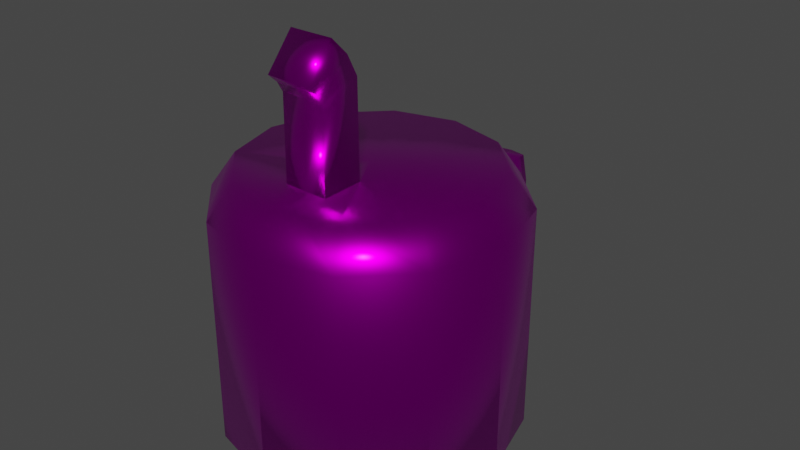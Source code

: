 # Source: canyster.blend  (saved by Blender 3.6.11; exported with 4.5.12 LTS)
import bpy
from mathutils import Matrix  # noqa: F401  (used for matrix-valued properties, if any)

bpy.ops.wm.read_factory_settings(use_empty=True)
scene = bpy.context.scene
scene.name = 'Scene'

# ---- collections
col_canyster = bpy.data.collections.new('Canyster'); scene.collection.children.link(col_canyster)

# ---- images (referenced by path relative to the original .blend; pixels are not part of the script)
import os
ASSET_DIR = os.environ.get("B2B_ASSET_DIR", "")  # directory of the original .blend (textures are referenced by path, not embedded)
HERE = os.path.dirname(os.path.abspath(__file__))  # packed textures are extracted next to this script under _unpacked/

def load_image(name, relpath, width, height, colorspace="sRGB"):
    """Load a texture the original file referenced (path relative to the .blend, or extracted next to this script)."""
    p = next((c for c in (os.path.join(HERE, relpath), os.path.join(ASSET_DIR, relpath)) if relpath and os.path.exists(c)), "")
    if p:
        img = bpy.data.images.load(p, check_existing=True)
        img.name = name
    else:  # same state as the original file: an image datablock whose file is absent (Cycles renders it pink)
        img = bpy.data.images.new(name, width, height)
        img.source = "FILE"
        img.filepath = "//" + (relpath or name)
    img.colorspace_settings.name = colorspace
    return img
img_canyster_png = load_image('canyster.png', 'canyster.png', 1024, 1024, 'sRGB')

# ---- materials (node trees are filled in below, after node groups)
mat_material = bpy.data.materials.new('Material')
mat_material.alpha_threshold = 0.0
mat_material.use_transparent_shadow = False
mat_material.roughness = 0.5
mat_material.line_color = (0.0, 0.0, 0.0, 1.0)

# ---- material node trees
mat_material.use_nodes = True; mat_material.node_tree.nodes.clear()
_N = mat_material.node_tree.nodes; _L = mat_material.node_tree.links
n0 = _N.new('ShaderNodeOutputMaterial'); n0.name = 'Material Output'; n0.location = (300, 300)
n1 = _N.new('ShaderNodeBsdfPrincipled'); n1.name = 'Principled BSDF'; n1.location = (10, 300)
n1.distribution = 'GGX'
n1.subsurface_method = 'RANDOM_WALK_SKIN'
n1.inputs[1].default_value = 1.0
n1.inputs[2].default_value = 0.2698
n1.inputs[3].default_value = 1.45
n1.inputs[13].default_value = 1.0
n1.inputs[27].default_value = (0.0, 0.0, 0.0, 1.0)
n1.inputs[28].default_value = 1.0
n2 = _N.new('ShaderNodeTexImage'); n2.name = 'Image Texture'; n2.location = (-280, 280)
n2.image = img_canyster_png
_L.new(n1.outputs[0], n0.inputs[0])
_L.new(n2.outputs[0], n1.inputs[0])
n0.is_active_output = True

# ---- world
world_world = bpy.data.worlds.new('World'); scene.world = world_world
world_world.use_nodes = True; world_world.node_tree.nodes.clear()
_N = world_world.node_tree.nodes; _L = world_world.node_tree.links
n0 = _N.new('ShaderNodeOutputWorld'); n0.name = 'World Output'; n0.location = (300, 300)
n1 = _N.new('ShaderNodeBackground'); n1.name = 'Background'; n1.location = (10, 300)
n1.inputs[0].default_value = (0.05088, 0.05088, 0.05088, 1.0)
_L.new(n1.outputs[0], n0.inputs[0])
n0.is_active_output = True
world_world.color = (0.05088, 0.05088, 0.05088)
world_world.use_sun_shadow = False
world_world.sun_shadow_jitter_overblur = 0.0

# ---- meshes
me_canyster = bpy.data.meshes.new('Canyster')
me_canyster.from_pydata([(0.0, 1.0, -1.0), (0.0, 1.0, 1.0), (0.5, 0.866, -1.0), (0.5, 0.866, 1.0), (0.866, 0.5, -1.0), (0.866, 0.5, 1.0), (1.0, 0.0, -1.0), (1.0, 0.0, 1.0), (0.866, -0.5, -1.0), (0.866, -0.5, 1.0), (0.5, -0.866, -1.0), (0.5, -0.866, 1.0), (0.0, -1.0, -1.0), (0.0, -1.0, 1.0), (-0.5, -0.866, -1.0), (-0.5, -0.866, 1.0), (-0.866, -0.5, -1.0), (-0.866, -0.5, 1.0), (-1.0, 0.0, -1.0), (-1.0, 0.0, 1.0), (-0.866, 0.5, -1.0), (-0.866, 0.5, 1.0), (-0.5, 0.866, -1.0), (-0.5, 0.866, 1.0), (-1.506e-09, 0.8352, 1.304), (0.4176, 0.7233, 1.304), (0.7233, 0.4176, 1.304), (0.8352, 2.008e-09, 1.304), (0.7233, -0.4176, 1.304), (0.4176, -0.7233, 1.304), (-1.506e-09, -0.8352, 1.304), (-0.4176, -0.7233, 1.304), (-0.7233, -0.4176, 1.304), (-0.8352, 2.008e-09, 1.304), (-0.7233, 0.4176, 1.304), (-0.4176, 0.7233, 1.304), (0.2088, 0.7792, 1.304), (0.5704, 0.5704, 1.304), (0.7792, 0.2088, 1.304), (0.7792, -0.2088, 1.304), (0.5704, -0.5704, 1.304), (0.2088, -0.7792, 1.304), (-0.2088, -0.7792, 1.304), (-0.5704, -0.5704, 1.304), (-0.7792, -0.2088, 1.304), (-0.7792, 0.2088, 1.304), (-0.5704, 0.5704, 1.304), (-0.2088, 0.7792, 1.304), (-1.788e-07, 2.008e-09, 1.304), (-4.957e-09, 0.6983, -1.27), (0.3492, 0.6047, -1.27), (0.6047, 0.3492, -1.27), (0.6983, 3.676e-09, -1.27), (0.6047, -0.3492, -1.27), (0.3492, -0.6047, -1.27), (-4.957e-09, -0.6983, -1.27), (-0.3492, -0.6047, -1.27), (-0.6047, -0.3492, -1.27), (-0.6983, 3.676e-09, -1.27), (-0.6047, 0.3492, -1.27), (-0.3492, 0.6047, -1.27), (1.788e-07, 3.676e-09, -1.27), (0.1494, -0.2588, 1.304), (0.1563, -0.7933, 1.304), (-1.24e-07, -0.2583, 1.304), (-0.1489, -0.2579, 1.304), (-0.1557, -0.7934, 1.304), (-6.215e-08, -0.5495, 1.304), (-0.1526, -0.5456, 1.304), (0.1532, -0.5535, 1.304), (-1.24e-07, -0.2648, 2.137), (0.1494, -0.2653, 2.136), (-0.1489, -0.2644, 2.137), (-6.215e-08, -0.543, 2.024), (-0.1526, -0.5393, 2.026), (0.1532, -0.5468, 2.023), (-7.199e-08, -0.3407, 2.324), (0.1494, -0.341, 2.324), (-0.1489, -0.3403, 2.325), (-1.017e-08, -0.5815, 2.11), (-0.1526, -0.5782, 2.113), (0.1532, -0.5847, 2.108), (-4.45e-08, -0.4592, 2.477), (0.1494, -0.4595, 2.477), (-0.1489, -0.4589, 2.478), (1.732e-08, -0.6454, 2.185), (-0.1526, -0.6429, 2.189), (0.1532, -0.6479, 2.181), (0.5, 0.866, 0.7869), (-0.5, 0.866, 0.7794), (0.0, 1.0, 0.7503), (0.0, 1.0, 0.4828), (0.5, 0.866, 0.5125), (-0.5, 0.866, 0.5007), (0.0, 1.0, -0.2247), (0.5, 0.866, -0.2216), (-0.5, 0.866, -0.2283), (0.5, 0.866, -0.496), (-0.5, 0.866, -0.5036), (0.0, 1.0, -0.4905), (0.1241, 0.9667, 0.4902), (0.1274, 0.9659, -0.4919), (0.1233, 0.967, 0.7593), (0.1265, 0.9661, -0.2239), (-0.1417, 0.962, 0.4879), (-0.1432, 0.9616, -0.4943), (-0.1413, 0.9621, 0.7585), (-0.1428, 0.9617, -0.2257), (0.0, 1.429, 0.4828), (0.0, 1.429, 0.7503), (0.1233, 1.396, 0.7593), (0.1241, 1.396, 0.4902), (0.0, 1.429, -0.4905), (0.0, 1.429, -0.2247), (0.1265, 1.395, -0.2239), (0.1274, 1.395, -0.4919), (-0.1417, 1.391, 0.4879), (-0.1432, 1.391, -0.4943), (-0.1413, 1.391, 0.7585), (-0.1428, 1.391, -0.2257), (1.931e-09, 1.554, 0.4828), (1.931e-09, 1.503, 0.7503), (0.1233, 1.47, 0.7593), (0.1241, 1.521, 0.4902), (1.931e-09, 1.503, -0.4905), (1.931e-09, 1.554, -0.2247), (0.1265, 1.52, -0.2239), (0.1274, 1.469, -0.4919), (-0.1417, 1.516, 0.4879), (-0.1432, 1.464, -0.4943), (-0.1413, 1.465, 0.7585), (-0.1428, 1.516, -0.2257)], [], [(0, 99, 101), (2, 97, 95, 92, 88, 3, 5, 4), (4, 5, 7, 6), (6, 7, 9, 8), (8, 9, 11, 10), (10, 11, 13, 12), (12, 13, 15, 14), (14, 15, 17, 16), (16, 17, 19, 18), (18, 19, 21, 20), (11, 9, 28, 40, 29), (20, 21, 23, 89, 93, 96, 98, 22), (22, 98, 105, 0), (4, 6, 52, 51), (25, 36, 24, 48), (9, 7, 27, 39, 28), (1, 23, 35, 47, 24), (3, 1, 24, 36, 25), (7, 5, 26, 38, 27), (23, 21, 34, 46, 35), (5, 3, 25, 37, 26), (21, 19, 33, 45, 34), (19, 17, 32, 44, 33), (17, 15, 31, 43, 32), (15, 13, 30, 66, 42, 31), (13, 11, 29, 41, 63, 30), (49, 61, 60), (27, 48, 28, 39), (30, 67, 68), (48, 35, 46, 34), (48, 27, 38, 26), (26, 37, 25, 48), (28, 48, 62, 29, 40), (29, 62, 69, 63, 41), (31, 65, 48, 32, 43), (34, 45, 33, 48), (32, 48, 33, 44), (35, 48, 24, 47), (20, 22, 60, 59), (2, 4, 51, 50), (18, 20, 59, 58), (16, 18, 58, 57), (14, 16, 57, 56), (12, 14, 56, 55), (10, 12, 55, 54), (8, 10, 54, 53), (6, 8, 53, 52), (22, 0, 49, 60), (0, 2, 50, 49), (75, 71, 77, 81), (58, 61, 57), (61, 49, 50), (55, 61, 54), (57, 61, 56), (56, 61, 55), (54, 61, 53), (53, 61, 52), (50, 51, 61), (51, 52, 61), (60, 61, 59), (59, 61, 58), (63, 69, 30), (64, 62, 48), (65, 64, 48), (66, 68, 65, 31, 42), (67, 69, 75, 73), (69, 62, 71, 75), (30, 69, 67), (68, 66, 30), (74, 73, 79, 80), (65, 68, 74, 72), (64, 65, 72, 70), (62, 64, 70, 71), (68, 67, 73, 74), (78, 80, 86, 84), (79, 81, 87, 85), (71, 70, 76, 77), (73, 75, 81, 79), (72, 74, 80, 78), (70, 72, 78, 76), (85, 87, 83, 82), (86, 85, 82, 84), (76, 78, 84, 82), (80, 79, 85, 86), (81, 77, 83, 87), (77, 76, 82, 83), (116, 118, 130, 128), (90, 106, 1), (88, 102, 1, 3), (105, 107, 119, 117), (92, 100, 102, 88), (94, 107, 104, 91), (95, 103, 100, 92), (100, 91, 108, 111), (97, 101, 103, 95), (101, 99, 112, 115), (106, 90, 109, 118), (100, 103, 94, 91), (104, 107, 96, 93), (106, 104, 93, 89), (107, 105, 98, 96), (1, 106, 89, 23), (1, 102, 90), (0, 105, 99), (101, 97, 2, 0), (115, 112, 124, 127), (109, 110, 122, 121), (107, 94, 113, 119), (91, 104, 116, 108), (102, 100, 111, 110), (94, 103, 114, 113), (90, 102, 110, 109), (99, 105, 117, 112), (103, 101, 115, 114), (104, 106, 118, 116), (120, 128, 130, 121), (124, 129, 131, 125), (122, 123, 120, 121), (126, 127, 124, 125), (113, 114, 111, 108), (112, 117, 129, 124), (110, 111, 123, 122), (117, 119, 131, 129), (118, 109, 121, 130), (114, 115, 127, 126), (108, 116, 119, 113), (128, 131, 119, 116), (111, 114, 126, 123), (120, 125, 131, 128), (125, 120, 123, 126)])
me_canyster.polygons.foreach_set('use_smooth', [True] * 130)
_uv = me_canyster.uv_layers.new(name='UVMap')
_uv.uv.foreach_set('vector', [0.998, 0.2305, 0.998, 0.3578, 0.9768, 0.3575, 0.9147, 0.2305, 0.9147, 0.3565, 0.9147, 0.4251, 0.9147, 0.6086, 0.9147, 0.6772, 0.9147, 0.7305, 0.8314, 0.7305, 0.8314, 0.2305, 0.8314, 0.2305, 0.8314, 0.7305, 0.748, 0.7305, 0.748, 0.2305, 0.748, 0.2305, 0.748, 0.7305, 0.6647, 0.7305, 0.6647, 0.2305, 0.6647, 0.2305, 0.6647, 0.7305, 0.5814, 0.7305, 0.5814, 0.2305, 0.5814, 0.2305, 0.5814, 0.7305, 0.498, 0.7305, 0.498, 0.2305, 0.498, 0.2305, 0.498, 0.7305, 0.4147, 0.7305, 0.4147, 0.2305, 0.4147, 0.2305, 0.4147, 0.7305, 0.3314, 0.7305, 0.3314, 0.2305, 0.3314, 0.2305, 0.3314, 0.7305, 0.248, 0.7305, 0.248, 0.2305, 0.248, 0.2305, 0.248, 0.7305, 0.1647, 0.7305, 0.1647, 0.2305, 0.2954, 0.9276, 0.2245, 0.9686, 0.2122, 0.9216, 0.2369, 0.909, 0.2603, 0.8933, 0.1647, 0.2305, 0.1647, 0.7305, 0.08138, 0.7305, 0.08138, 0.6753, 0.08138, 0.6056, 0.08138, 0.4234, 0.08138, 0.3546, 0.08138, 0.2305, 0.08138, 0.2305, 0.08138, 0.3546, 0.02192, 0.3569, -0.001953, 0.2305, 0.1419, 0.3246, 0.07643, 0.2868, 0.1152, 0.2466, 0.1553, 0.2705, 0.0801, 0.8473, 0.07946, 0.8198, 0.07933, 0.7923, 0.1828, 0.8184, 0.2245, 0.9686, 0.1442, 0.9682, 0.1564, 0.9219, 0.1843, 0.922, 0.2122, 0.9216, 0.03331, 0.7807, 0.07194, 0.7112, 0.1061, 0.7442, 0.09249, 0.7681, 0.07933, 0.7923, 0.0344, 0.8602, 0.03331, 0.7807, 0.07933, 0.7923, 0.07946, 0.8198, 0.0801, 0.8473, 0.1442, 0.9682, 0.07493, 0.9287, 0.1082, 0.8947, 0.1322, 0.9085, 0.1564, 0.9219, 0.07194, 0.7112, 0.1401, 0.6701, 0.1533, 0.7158, 0.1296, 0.7298, 0.1061, 0.7442, 0.07493, 0.9287, 0.0344, 0.8602, 0.0801, 0.8473, 0.09394, 0.8712, 0.1082, 0.8947, 0.1401, 0.6701, 0.2198, 0.6682, 0.2086, 0.7146, 0.1809, 0.7149, 0.1533, 0.7158, 0.2198, 0.6682, 0.2907, 0.7058, 0.2576, 0.7414, 0.2332, 0.7278, 0.2086, 0.7146, 0.2907, 0.7058, 0.3337, 0.7755, 0.2865, 0.789, 0.2734, 0.7642, 0.2576, 0.7414, 0.3337, 0.7755, 0.3337, 0.8563, 0.2873, 0.8447, 0.2883, 0.8244, 0.2886, 0.817, 0.2865, 0.789, 0.3337, 0.8563, 0.2954, 0.9276, 0.2603, 0.8933, 0.2754, 0.8697, 0.2785, 0.863, 0.2873, 0.8447, 0.2427, 0.2481, 0.1797, 0.1836, 0.2665, 0.208, 0.1564, 0.9219, 0.1828, 0.8184, 0.2122, 0.9216, 0.1843, 0.922, 0.2873, 0.8447, 0.2524, 0.8359, 0.2569, 0.8164, 0.1828, 0.8184, 0.1061, 0.7442, 0.1296, 0.7298, 0.1533, 0.7158, 0.1828, 0.8184, 0.1564, 0.9219, 0.1322, 0.9085, 0.1082, 0.8947, 0.1082, 0.8947, 0.09394, 0.8712, 0.0801, 0.8473, 0.1828, 0.8184, 0.2122, 0.9216, 0.1828, 0.8184, 0.211, 0.8456, 0.2603, 0.8933, 0.2369, 0.909, 0.2603, 0.8933, 0.211, 0.8456, 0.2481, 0.8555, 0.2785, 0.863, 0.2754, 0.8697, 0.2865, 0.789, 0.2204, 0.8077, 0.1828, 0.8184, 0.2576, 0.7414, 0.2734, 0.7642, 0.1533, 0.7158, 0.1809, 0.7149, 0.2086, 0.7146, 0.1828, 0.8184, 0.2576, 0.7414, 0.1828, 0.8184, 0.2086, 0.7146, 0.2332, 0.7278, 0.1061, 0.7442, 0.1828, 0.8184, 0.07933, 0.7923, 0.09249, 0.7681, 0.3207, 0.1458, 0.3207, 0.2214, 0.2665, 0.208, 0.2671, 0.1613, 0.2175, 0.3246, 0.1419, 0.3246, 0.1553, 0.2705, 0.202, 0.271, 0.2829, 0.08034, 0.3207, 0.1458, 0.2671, 0.1613, 0.2442, 0.1206, 0.2175, 0.04255, 0.2829, 0.08034, 0.2442, 0.1206, 0.2041, 0.09673, 0.1419, 0.04255, 0.2175, 0.04255, 0.2041, 0.09673, 0.1574, 0.09619, 0.07643, 0.08034, 0.1419, 0.04255, 0.1574, 0.09619, 0.1166, 0.1191, 0.03864, 0.1458, 0.07643, 0.08034, 0.1166, 0.1191, 0.09283, 0.1592, 0.03864, 0.2214, 0.03864, 0.1458, 0.09283, 0.1592, 0.09228, 0.2059, 0.07643, 0.2868, 0.03864, 0.2214, 0.09228, 0.2059, 0.1152, 0.2466, 0.3207, 0.2214, 0.2829, 0.2868, 0.2427, 0.2481, 0.2665, 0.208, 0.2829, 0.2868, 0.2175, 0.3246, 0.202, 0.271, 0.2427, 0.2481, 0.6847, 0.7782, 0.6113, 0.7574, 0.6252, 0.7086, 0.6919, 0.756, 0.2442, 0.1206, 0.1797, 0.1836, 0.2041, 0.09673, 0.1797, 0.1836, 0.2427, 0.2481, 0.202, 0.271, 0.1166, 0.1191, 0.1797, 0.1836, 0.09283, 0.1592, 0.2041, 0.09673, 0.1797, 0.1836, 0.1574, 0.09619, 0.1574, 0.09619, 0.1797, 0.1836, 0.1166, 0.1191, 0.09283, 0.1592, 0.1797, 0.1836, 0.09228, 0.2059, 0.09228, 0.2059, 0.1797, 0.1836, 0.1152, 0.2466, 0.202, 0.271, 0.1553, 0.2705, 0.1797, 0.1836, 0.1553, 0.2705, 0.1152, 0.2466, 0.1797, 0.1836, 0.2665, 0.208, 0.1797, 0.1836, 0.2671, 0.1613, 0.2671, 0.1613, 0.1797, 0.1836, 0.2442, 0.1206, 0.2785, 0.863, 0.2481, 0.8555, 0.2873, 0.8447, 0.2157, 0.8266, 0.211, 0.8456, 0.1828, 0.8184, 0.2204, 0.8077, 0.2157, 0.8266, 0.1828, 0.8184, 0.2883, 0.8244, 0.2569, 0.8164, 0.2204, 0.8077, 0.2865, 0.789, 0.2886, 0.817, 0.9127, 0.6674, 0.9512, 0.6675, 0.9506, 0.8438, 0.9121, 0.8441, 0.7057, 0.9575, 0.6321, 0.9654, 0.6113, 0.7574, 0.6847, 0.7782, 0.2873, 0.8447, 0.2481, 0.8555, 0.2524, 0.8359, 0.2569, 0.8164, 0.2883, 0.8244, 0.2873, 0.8447, 0.8738, 0.8444, 0.9121, 0.8441, 0.9123, 0.8673, 0.874, 0.8679, 0.7269, 0.6673, 0.7988, 0.6752, 0.7774, 0.8551, 0.7057, 0.8753, 0.8363, 0.9661, 0.7989, 0.9661, 0.7988, 0.7607, 0.8361, 0.7607, 0.8738, 0.9661, 0.8363, 0.9661, 0.8361, 0.7607, 0.8737, 0.7608, 0.8743, 0.6673, 0.9127, 0.6674, 0.9121, 0.8441, 0.8738, 0.8444, 0.7195, 0.9243, 0.7847, 0.8781, 0.7988, 0.8986, 0.7449, 0.9657, 0.9123, 0.8673, 0.9508, 0.8666, 0.9512, 0.8878, 0.9127, 0.8888, 0.8737, 0.7608, 0.8361, 0.7607, 0.8362, 0.7108, 0.8737, 0.7109, 0.9121, 0.8441, 0.9506, 0.8438, 0.9508, 0.8666, 0.9123, 0.8673, 0.7057, 0.8753, 0.7774, 0.8551, 0.7847, 0.8781, 0.7195, 0.9243, 0.8361, 0.7607, 0.7988, 0.7607, 0.7988, 0.7108, 0.8362, 0.7108, 0.25, 0.09209, 0.294, 0.09095, 0.2929, 0.1756, 0.25, 0.1758, 0.2062, 0.09321, 0.25, 0.09209, 0.25, 0.1758, 0.2072, 0.1759, 0.8362, 0.7108, 0.7988, 0.7108, 0.7989, 0.6673, 0.8363, 0.6674, 0.874, 0.8679, 0.9123, 0.8673, 0.9127, 0.8888, 0.8744, 0.8897, 0.6919, 0.756, 0.6252, 0.7086, 0.6507, 0.6673, 0.7057, 0.7361, 0.8737, 0.7109, 0.8362, 0.7108, 0.8363, 0.6674, 0.8738, 0.6675, 0.6994, 0.07279, 0.6994, 0.02653, 0.7119, 0.02653, 0.7207, 0.07278, -0.001953, 0.668, 0.02159, 0.6701, -0.001953, 0.7305, 0.9147, 0.6772, 0.9775, 0.6703, 0.998, 0.7305, 0.9147, 0.7305, 0.626, 0.2407, 0.626, 0.1948, 0.6994, 0.1948, 0.6994, 0.2407, 0.9147, 0.6086, 0.9774, 0.603, 0.9775, 0.6703, 0.9147, 0.6772, -0.001953, 0.4243, 0.02185, 0.424, 0.02166, 0.6024, -0.001953, 0.6012, 0.9147, 0.4251, 0.977, 0.4245, 0.9774, 0.603, 0.9147, 0.6086, 0.8609, 0.3195, 0.8397, 0.3138, 0.8397, 0.2405, 0.8609, 0.2462, 0.9147, 0.3565, 0.9768, 0.3575, 0.977, 0.4245, 0.9147, 0.4251, 0.9081, 0.2405, 0.8863, 0.2347, 0.8863, 0.1613, 0.9081, 0.1672, 0.7207, 0.2405, 0.7449, 0.2469, 0.7449, 0.3203, 0.7207, 0.3138, 0.9774, 0.603, 0.977, 0.4245, 0.998, 0.4243, 0.998, 0.6012, 0.02166, 0.6024, 0.02185, 0.424, 0.08138, 0.4234, 0.08138, 0.6056, 0.02159, 0.6701, 0.02166, 0.6024, 0.08138, 0.6056, 0.08138, 0.6753, 0.02185, 0.424, 0.02192, 0.3569, 0.08138, 0.3546, 0.08138, 0.4234, -0.001953, 0.7305, 0.02159, 0.6701, 0.08138, 0.6753, 0.08138, 0.7305, 0.998, 0.7305, 0.9775, 0.6703, 0.998, 0.668, -0.001953, 0.2305, 0.02192, 0.3569, -0.001953, 0.3578, 0.9768, 0.3575, 0.9147, 0.3565, 0.9147, 0.2305, 0.998, 0.2305, 0.9081, 0.1672, 0.8863, 0.1613, 0.8863, 0.1487, 0.9081, 0.1546, 0.7449, 0.3203, 0.766, 0.3146, 0.766, 0.3272, 0.7449, 0.3328, 0.766, 0.2405, 0.7904, 0.247, 0.7904, 0.3203, 0.766, 0.3138, 0.8397, 0.3138, 0.8155, 0.3203, 0.8155, 0.247, 0.8397, 0.2405, 0.8155, 0.0266, 0.8155, 0.0726, 0.7421, 0.07253, 0.7421, 0.02654, 0.7904, 0.247, 0.812, 0.2412, 0.812, 0.3145, 0.7904, 0.3203, 0.7449, 0.2469, 0.766, 0.2413, 0.766, 0.3146, 0.7449, 0.3203, 0.8863, 0.2347, 0.8619, 0.2412, 0.8619, 0.1679, 0.8863, 0.1613, 0.8155, 0.1947, 0.8155, 0.2405, 0.7421, 0.2404, 0.7421, 0.1946, 0.626, 0.07282, 0.626, 0.02656, 0.6994, 0.02653, 0.6994, 0.07279, 0.8399, 0.07432, 0.8161, 0.07308, 0.8168, 0.02653, 0.8405, 0.02831, 0.8398, 0.2402, 0.8157, 0.2405, 0.8155, 0.195, 0.8395, 0.1952, 0.8619, 0.02666, 0.8614, 0.07296, 0.8399, 0.07432, 0.8405, 0.02831, 0.8614, 0.1949, 0.8619, 0.2404, 0.8398, 0.2402, 0.8395, 0.1952, 0.8863, 0.02662, 0.9079, 0.02669, 0.9079, 0.1487, 0.8867, 0.1476, 0.8863, 0.1613, 0.8619, 0.1679, 0.8619, 0.1553, 0.8863, 0.1487, 0.7421, 0.02654, 0.7421, 0.07253, 0.7207, 0.07251, 0.7296, 0.02653, 0.6994, 0.2407, 0.6994, 0.1948, 0.7207, 0.1948, 0.7119, 0.2407, 0.7207, 0.3138, 0.7449, 0.3203, 0.7449, 0.3328, 0.7207, 0.3264, 0.7421, 0.1946, 0.7421, 0.2404, 0.7296, 0.2404, 0.7207, 0.1946, 0.8867, 0.1476, 0.8624, 0.1485, 0.8619, 0.02653, 0.8863, 0.02662, 0.7207, 0.07278, 0.7207, 0.1948, 0.6994, 0.1948, 0.6994, 0.07279, 0.7421, 0.07253, 0.7421, 0.1946, 0.7207, 0.1946, 0.7207, 0.07251, 0.8399, 0.07432, 0.8395, 0.1952, 0.8155, 0.195, 0.8161, 0.07308, 0.8395, 0.1952, 0.8399, 0.07432, 0.8614, 0.07296, 0.8614, 0.1949])
me_canyster.materials.append(mat_material)
me_canyster.update()

# ---- objects
ob_canyster = bpy.data.objects.new('Canyster', me_canyster)

# ---- transforms, parenting, visibility, modifiers, constraints
ob_canyster.location = (0.0, 0.0, 0.0)
ob_canyster.scale = (0.4077, 0.4077, 0.3122)

# ---- collection membership
col_canyster.objects.link(ob_canyster)

# ---- scene / render settings (as saved in the file)
scene.frame_start = 1; scene.frame_end = 250; scene.frame_set(1)
scene.render.engine = 'BLENDER_EEVEE_NEXT'
scene.cycles.sampling_pattern = 'TABULATED_SOBOL'
scene.cycles.use_light_tree = False
scene.view_settings.view_transform = 'Filmic'
bpy.context.view_layer.update()

# ---- added for rendering (the .blend has no active camera and no usable light): camera, sun
cam_auto = bpy.data.cameras.new('AutoCamera')
cam_auto.lens = 50.0
cam_auto.sensor_width = 36.0
cam_auto.clip_end = 1000.0
ob_auto_camera = bpy.data.objects.new('AutoCamera', cam_auto)
scene.collection.objects.link(ob_auto_camera)
ob_auto_camera.location = (1.63385, -1.84765, 1.4955)
ob_auto_camera.rotation_euler = (1.09748, -7.21219e-08, 0.694738)
scene.camera = ob_auto_camera
light_auto_sun = bpy.data.lights.new('AutoSun', 'SUN')
light_auto_sun.energy = 3.0
light_auto_sun.angle = 0.0523599
ob_auto_sun = bpy.data.objects.new('AutoSun', light_auto_sun)
scene.collection.objects.link(ob_auto_sun)
ob_auto_sun.rotation_euler = (0.872665, 0.174533, 0.523599)
bpy.context.view_layer.update()

